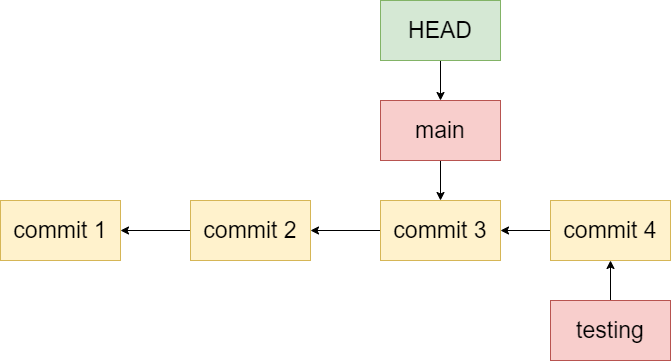

The diagram above was exported from draw.io. Its source (the exported page's mxGraphModel, read from the mxfile embedded in the PNG):
<mxGraphModel dx="1185" dy="714" grid="1" gridSize="10" guides="1" tooltips="1" connect="1" arrows="1" fold="1" page="1" pageScale="1" pageWidth="1100" pageHeight="850" math="0" shadow="0">
  <root>
    <mxCell id="0" />
    <mxCell id="1" parent="0" />
    <mxCell id="99gJjImNLDPJfB2rb4GT-1" value="&lt;font style=&quot;font-size: 23px;&quot;&gt;commit 1&lt;/font&gt;" style="rounded=0;whiteSpace=wrap;html=1;fillColor=#fff2cc;strokeColor=#d6b656;glass=0;shadow=0;sketch=0;" vertex="1" parent="1">
      <mxGeometry x="210" y="260" width="120" height="60" as="geometry" />
    </mxCell>
    <mxCell id="99gJjImNLDPJfB2rb4GT-5" style="edgeStyle=orthogonalEdgeStyle;rounded=0;orthogonalLoop=1;jettySize=auto;html=1;exitX=0;exitY=0.5;exitDx=0;exitDy=0;entryX=1;entryY=0.5;entryDx=0;entryDy=0;fontSize=23;" edge="1" parent="1" source="99gJjImNLDPJfB2rb4GT-3" target="99gJjImNLDPJfB2rb4GT-1">
      <mxGeometry relative="1" as="geometry" />
    </mxCell>
    <mxCell id="99gJjImNLDPJfB2rb4GT-3" value="&lt;font style=&quot;font-size: 23px;&quot;&gt;commit 2&lt;/font&gt;" style="rounded=0;whiteSpace=wrap;html=1;fillColor=#fff2cc;strokeColor=#d6b656;sketch=0;" vertex="1" parent="1">
      <mxGeometry x="400" y="260" width="120" height="60" as="geometry" />
    </mxCell>
    <mxCell id="99gJjImNLDPJfB2rb4GT-6" style="edgeStyle=orthogonalEdgeStyle;rounded=0;orthogonalLoop=1;jettySize=auto;html=1;exitX=0;exitY=0.5;exitDx=0;exitDy=0;fontSize=23;entryX=1;entryY=0.5;entryDx=0;entryDy=0;" edge="1" parent="1" source="99gJjImNLDPJfB2rb4GT-4" target="99gJjImNLDPJfB2rb4GT-3">
      <mxGeometry relative="1" as="geometry">
        <mxPoint x="530" y="290.16666666666674" as="targetPoint" />
      </mxGeometry>
    </mxCell>
    <mxCell id="99gJjImNLDPJfB2rb4GT-4" value="&lt;font style=&quot;font-size: 23px;&quot;&gt;commit 3&lt;/font&gt;" style="rounded=0;whiteSpace=wrap;html=1;fillColor=#fff2cc;strokeColor=#d6b656;sketch=0;" vertex="1" parent="1">
      <mxGeometry x="590" y="260" width="120" height="60" as="geometry" />
    </mxCell>
    <mxCell id="99gJjImNLDPJfB2rb4GT-8" style="edgeStyle=orthogonalEdgeStyle;rounded=0;orthogonalLoop=1;jettySize=auto;html=1;exitX=0.5;exitY=1;exitDx=0;exitDy=0;entryX=0.5;entryY=0;entryDx=0;entryDy=0;fontSize=23;" edge="1" parent="1" source="99gJjImNLDPJfB2rb4GT-7" target="99gJjImNLDPJfB2rb4GT-4">
      <mxGeometry relative="1" as="geometry" />
    </mxCell>
    <mxCell id="99gJjImNLDPJfB2rb4GT-7" value="&lt;font style=&quot;font-size: 23px;&quot;&gt;main&lt;/font&gt;" style="rounded=0;whiteSpace=wrap;html=1;fillColor=#f8cecc;strokeColor=#b85450;" vertex="1" parent="1">
      <mxGeometry x="590" y="160" width="120" height="60" as="geometry" />
    </mxCell>
    <mxCell id="99gJjImNLDPJfB2rb4GT-13" style="edgeStyle=orthogonalEdgeStyle;rounded=0;orthogonalLoop=1;jettySize=auto;html=1;entryX=0.5;entryY=0;entryDx=0;entryDy=0;fontSize=23;" edge="1" parent="1" source="99gJjImNLDPJfB2rb4GT-9" target="99gJjImNLDPJfB2rb4GT-7">
      <mxGeometry relative="1" as="geometry" />
    </mxCell>
    <mxCell id="99gJjImNLDPJfB2rb4GT-9" value="&lt;font style=&quot;font-size: 23px;&quot;&gt;HEAD&lt;/font&gt;" style="rounded=0;whiteSpace=wrap;html=1;fillColor=#d5e8d4;strokeColor=#82b366;" vertex="1" parent="1">
      <mxGeometry x="590" y="60" width="120" height="60" as="geometry" />
    </mxCell>
    <mxCell id="99gJjImNLDPJfB2rb4GT-12" style="edgeStyle=orthogonalEdgeStyle;rounded=0;orthogonalLoop=1;jettySize=auto;html=1;exitX=0.5;exitY=0;exitDx=0;exitDy=0;fontSize=23;entryX=0.5;entryY=1;entryDx=0;entryDy=0;" edge="1" parent="1" source="99gJjImNLDPJfB2rb4GT-11" target="99gJjImNLDPJfB2rb4GT-14">
      <mxGeometry relative="1" as="geometry">
        <mxPoint x="750" y="320" as="targetPoint" />
      </mxGeometry>
    </mxCell>
    <mxCell id="99gJjImNLDPJfB2rb4GT-11" value="&lt;font style=&quot;font-size: 23px;&quot;&gt;testing&lt;/font&gt;" style="rounded=0;whiteSpace=wrap;html=1;fillColor=#f8cecc;strokeColor=#b85450;" vertex="1" parent="1">
      <mxGeometry x="760" y="360" width="120" height="60" as="geometry" />
    </mxCell>
    <mxCell id="99gJjImNLDPJfB2rb4GT-15" style="edgeStyle=orthogonalEdgeStyle;rounded=0;orthogonalLoop=1;jettySize=auto;html=1;entryX=1;entryY=0.5;entryDx=0;entryDy=0;fontSize=23;" edge="1" parent="1" source="99gJjImNLDPJfB2rb4GT-14" target="99gJjImNLDPJfB2rb4GT-4">
      <mxGeometry relative="1" as="geometry" />
    </mxCell>
    <mxCell id="99gJjImNLDPJfB2rb4GT-14" value="&lt;font style=&quot;font-size: 23px;&quot;&gt;commit 4&lt;/font&gt;" style="rounded=0;whiteSpace=wrap;html=1;fillColor=#fff2cc;strokeColor=#d6b656;sketch=0;" vertex="1" parent="1">
      <mxGeometry x="760" y="260" width="120" height="60" as="geometry" />
    </mxCell>
  </root>
</mxGraphModel>